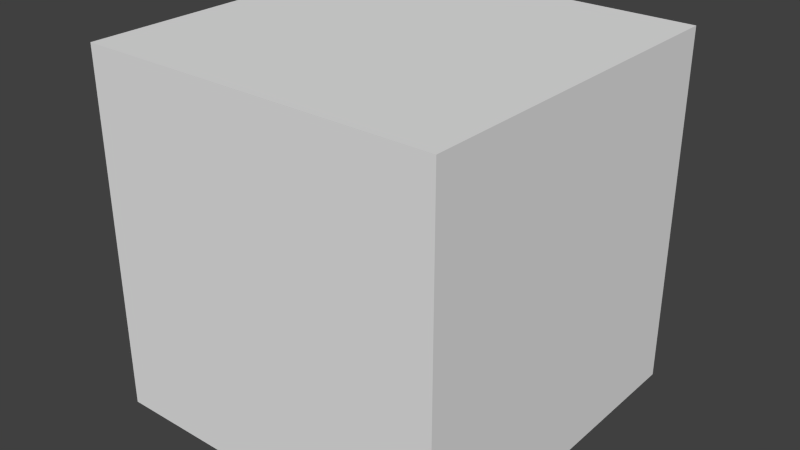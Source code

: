 # Source: parser_test.blend  (saved by Blender 2.62.0; exported with 4.5.12 LTS)
import bpy
from mathutils import Matrix  # noqa: F401  (used for matrix-valued properties, if any)

bpy.ops.wm.read_factory_settings(use_empty=True)
scene = bpy.context.scene
scene.name = 'Scene'

# ---- collections
col_collection_1 = bpy.data.collections.new('Collection 1'); scene.collection.children.link(col_collection_1)

# ---- materials (node trees are filled in below, after node groups)
mat_material = bpy.data.materials.new('Material')
mat_material.alpha_threshold = 0.0
mat_material.use_transparent_shadow = False
mat_material.roughness = 0.5
mat_material.line_color = (0.0, 0.0, 0.0, 1.0)

# ---- material node trees

# ---- world
world_world = bpy.data.worlds.new('World'); scene.world = world_world
world_world.color = (0.05088, 0.05088, 0.05088)
world_world.use_sun_shadow = False
world_world.sun_shadow_jitter_overblur = 0.0
world_world.cycles.sampling_method = 'MANUAL'
world_world.cycles.sample_map_resolution = 256

# ---- meshes
me_cube = bpy.data.meshes.new('Cube')
me_cube.from_pydata([(1.0, 1.0, -1.0), (1.0, -1.0, -1.0), (-1.0, -1.0, -1.0), (-1.0, 1.0, -1.0), (1.0, 1.0, 1.0), (1.0, -1.0, 1.0), (-1.0, -1.0, 1.0), (-1.0, 1.0, 1.0)], [], [(0, 1, 2, 3), (4, 7, 6, 5), (0, 4, 5, 1), (1, 5, 6, 2), (2, 6, 7, 3), (4, 0, 3, 7)])
_uv = me_cube.uv_layers.new(name='UVMap')
_uv.uv.foreach_set('vector', [0.0, 0.0, 1.0, 0.0, 1.0, 1.0, 0.0, 1.0, 0.0, 0.0, 1.0, 0.0, 1.0, 1.0, 0.0, 1.0, 0.0, 0.0, 1.0, 0.0, 1.0, 1.0, 0.0, 1.0, 0.0, 0.0, 1.0, 0.0, 1.0, 1.0, 0.0, 1.0, 0.0, 0.0, 1.0, 0.0, 1.0, 1.0, 0.0, 1.0, 0.0, 0.0, 1.0, 0.0, 1.0, 1.0, 0.0, 1.0])
me_cube.materials.append(mat_material)
me_cube.use_remesh_preserve_volume = False
me_cube.use_remesh_preserve_attributes = False
me_cube.use_mirror_vertex_groups = False
me_cube.update()

# ---- objects
ob_cube = bpy.data.objects.new('Cube', me_cube)

# ---- transforms, parenting, visibility, modifiers, constraints
ob_cube.location = (0.0, 0.0, 0.0)
ob_cube.lock_rotations_4d = False
ob_cube.empty_display_type = 'ARROWS'
ob_cube.lineart.crease_threshold = 0.0

# ---- collection membership
col_collection_1.objects.link(ob_cube)

# ---- scene / render settings (as saved in the file)
scene.frame_start = 1; scene.frame_end = 250; scene.frame_set(2)
scene.render.engine = 'BLENDER_EEVEE_NEXT'
scene.render.image_settings.color_mode = 'RGB'
scene.render.image_settings.compression = 90
scene.render.resolution_percentage = 50
scene.render.dither_intensity = 0.0
scene.render.bake_margin = 2
scene.render.bake_bias = 0.0
scene.cycles.use_denoising = False
scene.cycles.samples = 10
scene.cycles.sampling_pattern = 'TABULATED_SOBOL'
scene.cycles.light_sampling_threshold = 0.0
scene.cycles.use_adaptive_sampling = False
scene.cycles.use_light_tree = False
scene.cycles.blur_glossy = 0.0
scene.cycles.volume_bounces = 1
scene.cycles.pixel_filter_type = 'GAUSSIAN'
scene.cycles.sample_clamp_indirect = 0.0
scene.view_settings.view_transform = 'Standard'
bpy.context.view_layer.update()

# ---- added for rendering (the .blend has no active camera and no usable light): camera, sun
cam_auto = bpy.data.cameras.new('AutoCamera')
cam_auto.lens = 50.0
cam_auto.sensor_width = 36.0
cam_auto.clip_end = 1000.0
ob_auto_camera = bpy.data.objects.new('AutoCamera', cam_auto)
scene.collection.objects.link(ob_auto_camera)
ob_auto_camera.location = (3.20507, -3.84609, 2.56406)
ob_auto_camera.rotation_euler = (1.09748, -7.21219e-08, 0.694738)
scene.camera = ob_auto_camera
light_auto_sun = bpy.data.lights.new('AutoSun', 'SUN')
light_auto_sun.energy = 3.0
light_auto_sun.angle = 0.0523599
ob_auto_sun = bpy.data.objects.new('AutoSun', light_auto_sun)
scene.collection.objects.link(ob_auto_sun)
ob_auto_sun.rotation_euler = (0.872665, 0.174533, 0.523599)
bpy.context.view_layer.update()
